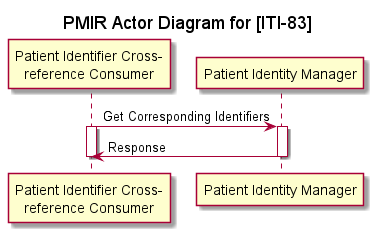

The diagram above was rendered by PlantUML. Its source (embedded in the PNG):
@startuml

title PMIR Actor Diagram for [ITI-83]

participant consumer as "Patient Identifier Cross-\nreference Consumer"
participant manager as "Patient Identity Manager"

consumer -> manager : Get Corresponding Identifiers
activate consumer
activate manager

manager -> consumer: Response
deactivate manager
deactivate consumer

@enduml